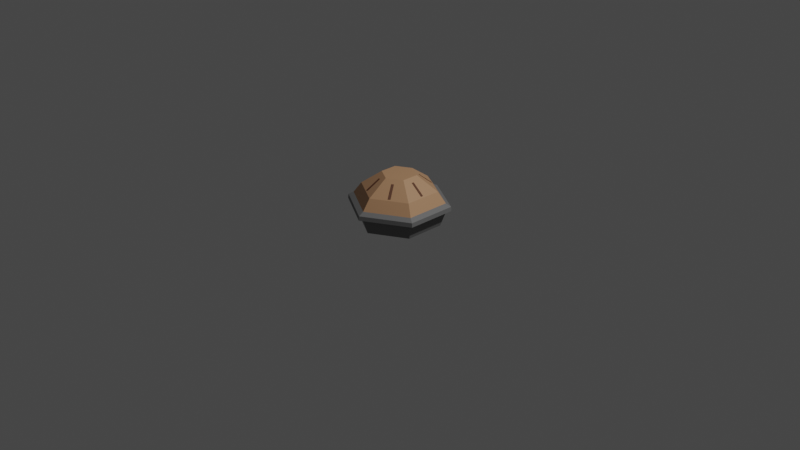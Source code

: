 # Source: Pie.blend  (saved by Blender 2.90.8; exported with 4.5.12 LTS)
import bpy
from mathutils import Matrix  # noqa: F401  (used for matrix-valued properties, if any)

bpy.ops.wm.read_factory_settings(use_empty=True)
scene = bpy.context.scene
scene.name = 'Scene'

# ---- collections
col_collection = bpy.data.collections.new('Collection'); scene.collection.children.link(col_collection)

# ---- materials (node trees are filled in below, after node groups)
mat_comfit_pie = bpy.data.materials.new('Comfit_Pie')
mat_comfit_pie.use_transparent_shadow = False
mat_mass_pie = bpy.data.materials.new('Mass_Pie')
mat_mass_pie.use_transparent_shadow = False
mat_iron_pie = bpy.data.materials.new('Iron_Pie')
mat_iron_pie.use_transparent_shadow = False

# ---- material node trees
mat_comfit_pie.use_nodes = True; mat_comfit_pie.node_tree.nodes.clear()
_N = mat_comfit_pie.node_tree.nodes; _L = mat_comfit_pie.node_tree.links
n0 = _N.new('ShaderNodeBsdfPrincipled'); n0.name = 'Principled BSDF'; n0.location = (10, 300)
n0.distribution = 'GGX'
n0.subsurface_method = 'BURLEY'
n0.inputs[0].default_value = (0.1221, 0.04817, 0.02416, 1.0)
n0.inputs[3].default_value = 1.45
n0.inputs[27].default_value = (0.0, 0.0, 0.0, 1.0)
n0.inputs[28].default_value = 1.0
n1 = _N.new('ShaderNodeOutputMaterial'); n1.name = 'Material Output'; n1.location = (300, 300)
_L.new(n0.outputs[0], n1.inputs[0])
n1.is_active_output = True
mat_mass_pie.use_nodes = True; mat_mass_pie.node_tree.nodes.clear()
_N = mat_mass_pie.node_tree.nodes; _L = mat_mass_pie.node_tree.links
n0 = _N.new('ShaderNodeBsdfPrincipled'); n0.name = 'Principled BSDF'; n0.location = (10, 300)
n0.distribution = 'GGX'
n0.subsurface_method = 'BURLEY'
n0.inputs[0].default_value = (0.5149, 0.2831, 0.15, 1.0)
n0.inputs[3].default_value = 1.45
n0.inputs[27].default_value = (0.0, 0.0, 0.0, 1.0)
n0.inputs[28].default_value = 1.0
n1 = _N.new('ShaderNodeOutputMaterial'); n1.name = 'Material Output'; n1.location = (300, 300)
_L.new(n0.outputs[0], n1.inputs[0])
n1.is_active_output = True
mat_iron_pie.use_nodes = True; mat_iron_pie.node_tree.nodes.clear()
_N = mat_iron_pie.node_tree.nodes; _L = mat_iron_pie.node_tree.links
n0 = _N.new('ShaderNodeBsdfPrincipled'); n0.name = 'Principled BSDF'; n0.location = (10, 300)
n0.distribution = 'GGX'
n0.subsurface_method = 'BURLEY'
n0.inputs[0].default_value = (0.1679, 0.1679, 0.1679, 1.0)
n0.inputs[3].default_value = 1.45
n0.inputs[27].default_value = (0.0, 0.0, 0.0, 1.0)
n0.inputs[28].default_value = 1.0
n1 = _N.new('ShaderNodeOutputMaterial'); n1.name = 'Material Output'; n1.location = (300, 300)
_L.new(n0.outputs[0], n1.inputs[0])
n1.is_active_output = True

# ---- world
world_world = bpy.data.worlds.new('World'); scene.world = world_world
world_world.use_nodes = True; world_world.node_tree.nodes.clear()
_N = world_world.node_tree.nodes; _L = world_world.node_tree.links
n0 = _N.new('ShaderNodeOutputWorld'); n0.name = 'World Output'; n0.location = (300, 300)
n1 = _N.new('ShaderNodeBackground'); n1.name = 'Background'; n1.location = (10, 300)
n1.inputs[0].default_value = (0.05088, 0.05088, 0.05088, 1.0)
_L.new(n1.outputs[0], n0.inputs[0])
n0.is_active_output = True
world_world.color = (0.05088, 0.05088, 0.05088)
world_world.use_sun_shadow = False
world_world.sun_shadow_jitter_overblur = 0.0

# ---- cameras
cam_camera = bpy.data.cameras.new('Camera')
cam_camera.clip_end = 100.0
cam_camera.ortho_scale = 7.314

# ---- lights
light_light = bpy.data.lights.new('Light', 'POINT')
light_light.transmission_factor = 0.0
light_light.energy = 1000.0
light_light.shadow_soft_size = 0.1
light_light.shadow_maximum_resolution = 0.006
light_light.use_absolute_resolution = True

# ---- meshes
me_circle = bpy.data.meshes.new('Circle')
me_circle.from_pydata([(-8.339e-09, 1.2, -0.04108), (-1.039, 0.6, -0.04108), (-1.039, -0.6, -0.04108), (9.657e-08, -1.2, -0.04108), (1.039, -0.6, -0.04108), (1.039, 0.6, -0.04108), (-1.832e-08, 1.38, 0.4518), (-1.195, 0.6899, 0.4518), (-1.195, -0.6899, 0.4518), (1.023e-07, -1.38, 0.4518), (1.195, -0.6899, 0.4518), (1.195, 0.6899, 0.4518), (-1.315, 0.7593, 0.4518), (-2.372e-08, 1.519, 0.4518), (-1.315, -0.7593, 0.4518), (1.091e-07, -1.519, 0.4518), (1.315, -0.7593, 0.4518), (1.315, 0.7593, 0.4518), (-0.9667, 0.5581, 0.9879), (-4.683e-08, 1.116, 0.9879), (-0.9667, -0.5581, 0.9879), (5.076e-08, -1.116, 0.9879), (0.9667, -0.5581, 0.9879), (0.9667, 0.5581, 0.9879), (-0.4393, 0.2536, 1.414), (-8.194e-08, 0.5073, 1.414), (-0.4393, -0.2536, 1.414), (-3.76e-08, -0.5073, 1.414), (0.4393, -0.2536, 1.414), (0.4393, 0.2536, 1.414), (-1.17, 0.6753, 0.6655), (-3.301e-08, 1.351, 0.6655), (1.17, 0.6753, 0.6655), (1.17, -0.6753, 0.6655), (8.507e-08, -1.351, 0.6655), (-1.17, -0.6753, 0.6655), (-2.596e-08, 1.506, 0.5792), (1.304, 0.7529, 0.5792), (1.057e-07, -1.506, 0.5792), (-1.304, 0.7529, 0.5792), (1.304, -0.7529, 0.5792), (-1.304, -0.7529, 0.5792), (0.2314, 0.4934, 1.285), (0.2376, 0.5153, 1.313), (0.3853, 0.8262, 0.9935), (0.3915, 0.8482, 1.022), (0.2993, 0.467, 1.291), (0.3055, 0.489, 1.319), (0.4532, 0.7999, 0.9992), (0.4593, 0.8219, 1.028), (-0.3058, 0.4511, 1.285), (-0.3215, 0.4676, 1.313), (-0.5132, 0.7535, 0.9935), (-0.529, 0.77, 1.022), (-0.2484, 0.496, 1.291), (-0.2642, 0.5125, 1.319), (-0.4559, 0.7984, 0.9992), (-0.4716, 0.8149, 1.028), (-0.5415, -0.06088, 1.285), (-0.5635, -0.06714, 1.313), (-0.9057, -0.1039, 0.9935), (-0.9277, -0.1101, 1.022), (-0.5546, 0.01076, 1.291), (-0.5765, 0.004499, 1.319), (-0.9188, -0.03223, 0.9992), (-0.9407, -0.03849, 1.028), (-0.2105, -0.5026, 1.285), (-0.2158, -0.5249, 1.313), (-0.3503, -0.8417, 0.9935), (-0.3556, -0.8639, 1.022), (-0.2795, -0.4792, 1.291), (-0.2847, -0.5014, 1.319), (-0.4193, -0.8182, 0.9992), (-0.4245, -0.8404, 1.028), (0.2873, -0.4631, 1.285), (0.3024, -0.4802, 1.313), (0.4824, -0.7736, 0.9935), (0.4974, -0.7907, 1.022), (0.2282, -0.5056, 1.291), (0.2433, -0.5227, 1.319), (0.4233, -0.8161, 0.9992), (0.4383, -0.8333, 1.028), (0.5449, 0.007874, 1.285), (0.5673, 0.01197, 1.313), (0.9115, 0.01521, 0.9935), (0.934, 0.01931, 1.022), (0.5509, -0.0647, 1.291), (0.5734, -0.0606, 1.319), (0.9176, -0.05736, 0.9992), (0.94, -0.05326, 1.028)], [], [(1, 0, 5, 4, 3, 2), (7, 8, 14, 12), (5, 0, 6, 11), (3, 4, 10, 9), (1, 2, 8, 7), (4, 5, 11, 10), (2, 3, 9, 8), (0, 1, 7, 6), (31, 30, 18, 19), (10, 11, 17, 16), (8, 9, 15, 14), (6, 7, 12, 13), (11, 6, 13, 17), (9, 10, 16, 15), (22, 23, 29, 28), (32, 31, 19, 23), (34, 33, 22, 21), (30, 35, 20, 18), (33, 32, 23, 22), (35, 34, 21, 20), (24, 26, 27, 28, 29, 25), (20, 21, 27, 26), (19, 18, 24, 25), (23, 19, 25, 29), (21, 22, 28, 27), (18, 20, 26, 24), (41, 38, 34, 35), (40, 37, 32, 33), (39, 41, 35, 30), (38, 40, 33, 34), (37, 36, 31, 32), (36, 39, 30, 31), (13, 12, 39, 36), (17, 13, 36, 37), (15, 16, 40, 38), (12, 14, 41, 39), (16, 17, 37, 40), (14, 15, 38, 41), (42, 43, 45, 44), (44, 45, 49, 48), (48, 49, 47, 46), (46, 47, 43, 42), (44, 48, 46, 42), (49, 45, 43, 47), (50, 51, 53, 52), (52, 53, 57, 56), (56, 57, 55, 54), (54, 55, 51, 50), (52, 56, 54, 50), (57, 53, 51, 55), (58, 59, 61, 60), (60, 61, 65, 64), (64, 65, 63, 62), (62, 63, 59, 58), (60, 64, 62, 58), (65, 61, 59, 63), (66, 67, 69, 68), (68, 69, 73, 72), (72, 73, 71, 70), (70, 71, 67, 66), (68, 72, 70, 66), (73, 69, 67, 71), (74, 75, 77, 76), (76, 77, 81, 80), (80, 81, 79, 78), (78, 79, 75, 74), (76, 80, 78, 74), (81, 77, 75, 79), (82, 83, 85, 84), (84, 85, 89, 88), (88, 89, 87, 86), (86, 87, 83, 82), (84, 88, 86, 82), (89, 85, 83, 87)])
me_circle.polygons.foreach_set('material_index', [2, 2, 2, 2, 2, 2, 2, 2, 1, 2, 2, 2, 2, 2, 1, 1, 1, 1, 1, 1, 1, 1, 1, 1, 1, 1, 2, 2, 2, 2, 2, 2, 2, 2, 2, 2, 2, 2, 0, 0, 0, 0, 0, 0, 0, 0, 0, 0, 0, 0, 0, 0, 0, 0, 0, 0, 0, 0, 0, 0, 0, 0, 0, 0, 0, 0, 0, 0, 0, 0, 0, 0, 0, 0])
_uv = me_circle.uv_layers.new(name='UVMap')
_uv.uv.foreach_set('vector', [0.0, 0.0, 0.0, 0.0, 0.0, 0.0, 0.0, 0.0, 0.0, 0.0, 0.0, 0.0, 0.0, 0.0, 0.0, 0.0, 0.0, 0.0, 0.0, 0.0, 0.0, 0.0, 0.0, 0.0, 0.0, 0.0, 0.0, 0.0, 0.0, 0.0, 0.0, 0.0, 0.0, 0.0, 0.0, 0.0, 0.0, 0.0, 0.0, 0.0, 0.0, 0.0, 0.0, 0.0, 0.0, 0.0, 0.0, 0.0, 0.0, 0.0, 0.0, 0.0, 0.0, 0.0, 0.0, 0.0, 0.0, 0.0, 0.0, 0.0, 0.0, 0.0, 0.0, 0.0, 0.0, 0.0, 0.0, 0.0, 0.0, 0.0, 0.0, 0.0, 0.0, 0.0, 0.0, 0.0, 0.0, 0.0, 0.0, 0.0, 0.0, 0.0, 0.0, 0.0, 0.0, 0.0, 0.0, 0.0, 0.0, 0.0, 0.0, 0.0, 0.0, 0.0, 0.0, 0.0, 0.0, 0.0, 0.0, 0.0, 0.0, 0.0, 0.0, 0.0, 0.0, 0.0, 0.0, 0.0, 0.0, 0.0, 0.0, 0.0, 0.0, 0.0, 0.0, 0.0, 0.0, 0.0, 0.0, 0.0, 0.0, 0.0, 0.0, 0.0, 0.0, 0.0, 0.0, 0.0, 0.0, 0.0, 0.0, 0.0, 0.0, 0.0, 0.0, 0.0, 0.0, 0.0, 0.0, 0.0, 0.0, 0.0, 0.0, 0.0, 0.0, 0.0, 0.0, 0.0, 0.0, 0.0, 0.0, 0.0, 0.0, 0.0, 0.0, 0.0, 0.0, 0.0, 0.0, 0.0, 0.0, 0.0, 0.0, 0.0, 0.0, 0.0, 0.0, 0.0, 0.0, 0.0, 0.0, 0.0, 0.0, 0.0, 0.0, 0.0, 0.0, 0.0, 0.0, 0.0, 0.0, 0.0, 0.0, 0.0, 0.0, 0.0, 0.0, 0.0, 0.0, 0.0, 0.0, 0.0, 0.0, 0.0, 0.0, 0.0, 0.0, 0.0, 0.0, 0.0, 0.0, 0.0, 0.0, 0.0, 0.0, 0.0, 0.0, 0.0, 0.0, 0.0, 0.0, 0.0, 0.0, 0.0, 0.0, 0.0, 0.0, 0.0, 0.0, 0.0, 0.0, 0.0, 0.0, 0.0, 0.0, 0.0, 0.0, 0.0, 0.0, 0.0, 0.0, 0.0, 0.0, 0.0, 0.0, 0.0, 0.0, 0.0, 0.0, 0.0, 0.0, 0.0, 0.0, 0.0, 0.0, 0.0, 0.0, 0.0, 0.0, 0.0, 0.0, 0.0, 0.0, 0.0, 0.0, 0.0, 0.0, 0.0, 0.0, 0.0, 0.0, 0.0, 0.0, 0.0, 0.0, 0.0, 0.0, 0.0, 0.0, 0.0, 0.0, 0.0, 0.0, 0.0, 0.0, 0.0, 0.0, 0.0, 0.0, 0.0, 0.0, 0.0, 0.0, 0.0, 0.0, 0.0, 0.0, 0.0, 0.0, 0.0, 0.0, 0.0, 0.0, 0.0, 0.0, 0.0, 0.0, 0.0, 0.0, 0.0, 0.0, 0.0, 0.0, 0.0, 0.0, 0.0, 0.0, 0.0, 0.0, 0.0, 0.0, 0.0, 0.375, 0.0, 0.625, 0.0, 0.625, 0.25, 0.375, 0.25, 0.375, 0.25, 0.625, 0.25, 0.625, 0.5, 0.375, 0.5, 0.375, 0.5, 0.625, 0.5, 0.625, 0.75, 0.375, 0.75, 0.375, 0.75, 0.625, 0.75, 0.625, 1.0, 0.375, 1.0, 0.125, 0.5, 0.375, 0.5, 0.375, 0.75, 0.125, 0.75, 0.625, 0.5, 0.875, 0.5, 0.875, 0.75, 0.625, 0.75, 0.375, 0.0, 0.625, 0.0, 0.625, 0.25, 0.375, 0.25, 0.375, 0.25, 0.625, 0.25, 0.625, 0.5, 0.375, 0.5, 0.375, 0.5, 0.625, 0.5, 0.625, 0.75, 0.375, 0.75, 0.375, 0.75, 0.625, 0.75, 0.625, 1.0, 0.375, 1.0, 0.125, 0.5, 0.375, 0.5, 0.375, 0.75, 0.125, 0.75, 0.625, 0.5, 0.875, 0.5, 0.875, 0.75, 0.625, 0.75, 0.375, 0.0, 0.625, 0.0, 0.625, 0.25, 0.375, 0.25, 0.375, 0.25, 0.625, 0.25, 0.625, 0.5, 0.375, 0.5, 0.375, 0.5, 0.625, 0.5, 0.625, 0.75, 0.375, 0.75, 0.375, 0.75, 0.625, 0.75, 0.625, 1.0, 0.375, 1.0, 0.125, 0.5, 0.375, 0.5, 0.375, 0.75, 0.125, 0.75, 0.625, 0.5, 0.875, 0.5, 0.875, 0.75, 0.625, 0.75, 0.375, 0.0, 0.625, 0.0, 0.625, 0.25, 0.375, 0.25, 0.375, 0.25, 0.625, 0.25, 0.625, 0.5, 0.375, 0.5, 0.375, 0.5, 0.625, 0.5, 0.625, 0.75, 0.375, 0.75, 0.375, 0.75, 0.625, 0.75, 0.625, 1.0, 0.375, 1.0, 0.125, 0.5, 0.375, 0.5, 0.375, 0.75, 0.125, 0.75, 0.625, 0.5, 0.875, 0.5, 0.875, 0.75, 0.625, 0.75, 0.375, 0.0, 0.625, 0.0, 0.625, 0.25, 0.375, 0.25, 0.375, 0.25, 0.625, 0.25, 0.625, 0.5, 0.375, 0.5, 0.375, 0.5, 0.625, 0.5, 0.625, 0.75, 0.375, 0.75, 0.375, 0.75, 0.625, 0.75, 0.625, 1.0, 0.375, 1.0, 0.125, 0.5, 0.375, 0.5, 0.375, 0.75, 0.125, 0.75, 0.625, 0.5, 0.875, 0.5, 0.875, 0.75, 0.625, 0.75, 0.375, 0.0, 0.625, 0.0, 0.625, 0.25, 0.375, 0.25, 0.375, 0.25, 0.625, 0.25, 0.625, 0.5, 0.375, 0.5, 0.375, 0.5, 0.625, 0.5, 0.625, 0.75, 0.375, 0.75, 0.375, 0.75, 0.625, 0.75, 0.625, 1.0, 0.375, 1.0, 0.125, 0.5, 0.375, 0.5, 0.375, 0.75, 0.125, 0.75, 0.625, 0.5, 0.875, 0.5, 0.875, 0.75, 0.625, 0.75])
me_circle.materials.append(mat_comfit_pie)
me_circle.materials.append(mat_mass_pie)
me_circle.materials.append(mat_iron_pie)
me_circle.use_remesh_fix_poles = True
me_circle.use_remesh_preserve_attributes = False
me_circle.use_mirror_vertex_groups = False
me_circle.update()

# ---- objects
ob_light = bpy.data.objects.new('Light', light_light)
ob_camera = bpy.data.objects.new('Camera', cam_camera)
ob_pie = bpy.data.objects.new('Pie', me_circle)

# ---- transforms, parenting, visibility, modifiers, constraints
ob_light.location = (4.076, 1.005, 5.904)
ob_light.rotation_euler = (0.6503, 0.05522, 1.866)
ob_light.lock_rotations_4d = False
ob_light.empty_display_type = 'ARROWS'
ob_light.color = (0.0, 0.0, 0.0, 0.0)
ob_light.lineart.crease_threshold = 0.0
ob_camera.location = (7.359, -6.926, 4.958)
ob_camera.rotation_euler = (1.109, 0.0, 0.8149)
ob_camera.lock_rotations_4d = False
ob_camera.empty_display_type = 'ARROWS'
ob_camera.color = (0.0, 0.0, 0.0, 0.0)
ob_camera.display_type = 'WIRE'
ob_camera.lineart.crease_threshold = 0.0
ob_pie.location = (0.0, 0.0, 0.0)
ob_pie.scale = (0.3575, 0.3575, 0.3575)
ob_pie.lineart.crease_threshold = 0.0

# ---- collection membership
col_collection.objects.link(ob_light)
col_collection.objects.link(ob_camera)
col_collection.objects.link(ob_pie)

# ---- scene / render settings (as saved in the file)
scene.camera = ob_camera
scene.frame_start = 1; scene.frame_end = 250; scene.frame_set(1)
scene.render.engine = 'BLENDER_EEVEE_NEXT'
scene.cycles.use_denoising = False
scene.cycles.samples = 128
scene.cycles.sampling_pattern = 'TABULATED_SOBOL'
scene.cycles.use_adaptive_sampling = False
scene.cycles.use_light_tree = False
scene.view_settings.view_transform = 'Filmic'
bpy.context.view_layer.update()
